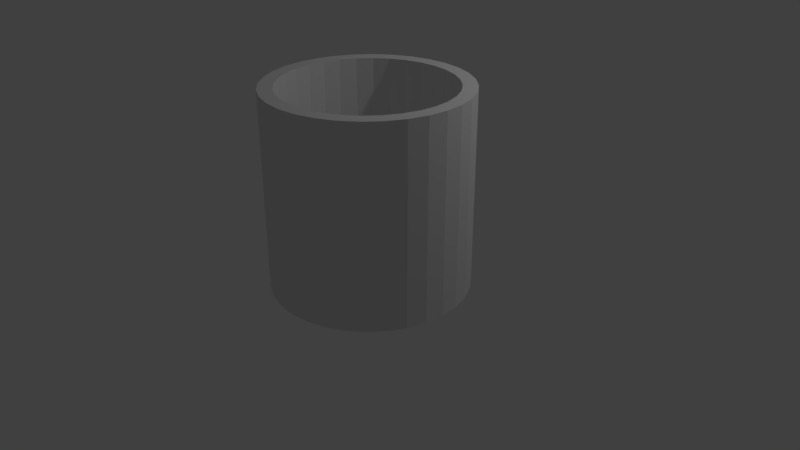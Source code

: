 # Source: Tube.blend  (saved by Blender 2.78.0; exported with 4.5.12 LTS)
import bpy
from mathutils import Matrix  # noqa: F401  (used for matrix-valued properties, if any)

bpy.ops.wm.read_factory_settings(use_empty=True)
scene = bpy.context.scene
scene.name = 'Scene'

# ---- collections
col_collection_1 = bpy.data.collections.new('Collection 1'); scene.collection.children.link(col_collection_1)

# ---- materials (node trees are filled in below, after node groups)
mat_material_002 = bpy.data.materials.new('Material.002')
mat_material_002.alpha_threshold = 0.0
mat_material_002.use_transparent_shadow = False
mat_material_002.roughness = 0.5

# ---- material node trees

# ---- world
world_world = bpy.data.worlds.new('World'); scene.world = world_world
world_world.color = (0.05088, 0.05088, 0.05088)
world_world.use_sun_shadow = False
world_world.sun_shadow_jitter_overblur = 0.0
world_world.cycles.sampling_method = 'MANUAL'

# ---- cameras
cam_camera = bpy.data.cameras.new('Camera')
cam_camera.clip_end = 100.0
cam_camera.lens = 35.0
cam_camera.sensor_width = 32.0
cam_camera.sensor_height = 18.0
cam_camera.ortho_scale = 7.314
cam_camera.dof.focus_distance = 0.0
cam_camera.dof.aperture_fstop = 128.0

# ---- lights
light_lamp = bpy.data.lights.new('Lamp', 'POINT')
light_lamp.transmission_factor = 0.0
light_lamp.cutoff_distance = 30.0
light_lamp.energy = 100.0
light_lamp.shadow_buffer_clip_start = 1.001
light_lamp.shadow_soft_size = 0.1
light_lamp.shadow_maximum_resolution = 0.006
light_lamp.use_absolute_resolution = True

# ---- meshes
me_cylinder_001 = bpy.data.meshes.new('Cylinder.001')
me_cylinder_001.from_pydata([(0.0, 1.0, -1.0), (0.0, 1.0, 1.0), (0.1951, 0.9808, -1.0), (0.1951, 0.9808, 1.0), (0.3827, 0.9239, -1.0), (0.3827, 0.9239, 1.0), (0.5556, 0.8315, -1.0), (0.5556, 0.8315, 1.0), (0.7071, 0.7071, -1.0), (0.7071, 0.7071, 1.0), (0.8315, 0.5556, -1.0), (0.8315, 0.5556, 1.0), (0.9239, 0.3827, -1.0), (0.9239, 0.3827, 1.0), (0.9808, 0.1951, -1.0), (0.9808, 0.1951, 1.0), (1.0, 7.55e-08, -1.0), (1.0, 7.55e-08, 1.0), (0.9808, -0.1951, -1.0), (0.9808, -0.1951, 1.0), (0.9239, -0.3827, -1.0), (0.9239, -0.3827, 1.0), (0.8315, -0.5556, -1.0), (0.8315, -0.5556, 1.0), (0.7071, -0.7071, -1.0), (0.7071, -0.7071, 1.0), (0.5556, -0.8315, -1.0), (0.5556, -0.8315, 1.0), (0.3827, -0.9239, -1.0), (0.3827, -0.9239, 1.0), (0.1951, -0.9808, -1.0), (0.1951, -0.9808, 1.0), (-3.258e-07, -1.0, -1.0), (-3.258e-07, -1.0, 1.0), (-0.1951, -0.9808, -1.0), (-0.1951, -0.9808, 1.0), (-0.3827, -0.9239, -1.0), (-0.3827, -0.9239, 1.0), (-0.5556, -0.8315, -1.0), (-0.5556, -0.8315, 1.0), (-0.7071, -0.7071, -1.0), (-0.7071, -0.7071, 1.0), (-0.8315, -0.5556, -1.0), (-0.8315, -0.5556, 1.0), (-0.9239, -0.3827, -1.0), (-0.9239, -0.3827, 1.0), (-0.9808, -0.1951, -1.0), (-0.9808, -0.1951, 1.0), (-1.0, 9.656e-07, -1.0), (-1.0, 9.656e-07, 1.0), (-0.9808, 0.1951, -1.0), (-0.9808, 0.1951, 1.0), (-0.9239, 0.3827, -1.0), (-0.9239, 0.3827, 1.0), (-0.8315, 0.5556, -1.0), (-0.8315, 0.5556, 1.0), (-0.7071, 0.7071, -1.0), (-0.7071, 0.7071, 1.0), (-0.5556, 0.8315, -1.0), (-0.5556, 0.8315, 1.0), (-0.3827, 0.9239, -1.0), (-0.3827, 0.9239, 1.0), (-0.1951, 0.9808, -1.0), (-0.1951, 0.9808, 1.0)], [], [(0, 1, 3, 2), (2, 3, 5, 4), (4, 5, 7, 6), (6, 7, 9, 8), (8, 9, 11, 10), (10, 11, 13, 12), (12, 13, 15, 14), (14, 15, 17, 16), (16, 17, 19, 18), (18, 19, 21, 20), (20, 21, 23, 22), (22, 23, 25, 24), (24, 25, 27, 26), (26, 27, 29, 28), (28, 29, 31, 30), (30, 31, 33, 32), (32, 33, 35, 34), (34, 35, 37, 36), (36, 37, 39, 38), (38, 39, 41, 40), (40, 41, 43, 42), (42, 43, 45, 44), (44, 45, 47, 46), (46, 47, 49, 48), (48, 49, 51, 50), (50, 51, 53, 52), (52, 53, 55, 54), (54, 55, 57, 56), (56, 57, 59, 58), (58, 59, 61, 60), (60, 61, 63, 62), (62, 63, 1, 0)])
_uv = me_cylinder_001.uv_layers.new(name='UVMap')
_uv.uv.foreach_set('vector', [0.5028, 0.5073, 0.8748, 0.3846, 0.8901, 0.4602, 0.5011, 0.5079, 0.5011, 0.5079, 0.8901, 0.4602, 0.8903, 0.5374, 0.4994, 0.5083, 0.4994, 0.5083, 0.8903, 0.5374, 0.8755, 0.6132, 0.4976, 0.5082, 0.4976, 0.5082, 0.8755, 0.6132, 0.8461, 0.6846, 0.4959, 0.5078, 0.4959, 0.5078, 0.8461, 0.6846, 0.8034, 0.749, 0.4943, 0.5071, 0.4943, 0.5071, 0.8034, 0.749, 0.7489, 0.8039, 0.4929, 0.506, 0.4929, 0.506, 0.7489, 0.8039, 0.6847, 0.847, 0.4918, 0.5047, 0.4918, 0.5047, 0.6847, 0.847, 0.6133, 0.8768, 0.4909, 0.5032, 0.4909, 0.5032, 0.6133, 0.8768, 0.5374, 0.8916, 0.4904, 0.5015, 0.4904, 0.5015, 0.5374, 0.8916, 0.4602, 0.8912, 0.4902, 0.4997, 0.4902, 0.4997, 0.4602, 0.8912, 0.3846, 0.8759, 0.4904, 0.4979, 0.4904, 0.4979, 0.3846, 0.8759, 0.3134, 0.8461, 0.4908, 0.4962, 0.4908, 0.4962, 0.3134, 0.8461, 0.2495, 0.8031, 0.4916, 0.4946, 0.4916, 0.4946, 0.2495, 0.8031, 0.1952, 0.7485, 0.4926, 0.4931, 0.4926, 0.4931, 0.1952, 0.7485, 0.1525, 0.6843, 0.4939, 0.4919, 0.4939, 0.4919, 0.1525, 0.6843, 0.1232, 0.6131, 0.4953, 0.491, 0.4953, 0.491, 0.1232, 0.6131, 0.1083, 0.5375, 0.4969, 0.4903, 0.4969, 0.4903, 0.1083, 0.5375, 0.1084, 0.4605, 0.4986, 0.49, 0.4986, 0.49, 0.1084, 0.4605, 0.1235, 0.3849, 0.5003, 0.49, 0.5003, 0.49, 0.1235, 0.3849, 0.153, 0.3138, 0.502, 0.4903, 0.502, 0.4903, 0.153, 0.3138, 0.1959, 0.2498, 0.5035, 0.4909, 0.5035, 0.4909, 0.1959, 0.2498, 0.2503, 0.1955, 0.5049, 0.4918, 0.5049, 0.4918, 0.2503, 0.1955, 0.3143, 0.1528, 0.506, 0.493, 0.506, 0.493, 0.3143, 0.1528, 0.3853, 0.1234, 0.5069, 0.4944, 0.5069, 0.4944, 0.3853, 0.1234, 0.4606, 0.1084, 0.5076, 0.4961, 0.5076, 0.4961, 0.4606, 0.1084, 0.5374, 0.1084, 0.5079, 0.498, 0.5079, 0.498, 0.5374, 0.1084, 0.6128, 0.1234, 0.5078, 0.4999, 0.5078, 0.4999, 0.6128, 0.1234, 0.6838, 0.1528, 0.5074, 0.5017, 0.5074, 0.5017, 0.6838, 0.1528, 0.7478, 0.1954, 0.5067, 0.5034, 0.5067, 0.5034, 0.7478, 0.1954, 0.8022, 0.2496, 0.5056, 0.505, 0.5056, 0.505, 0.8022, 0.2496, 0.8451, 0.3135, 0.5043, 0.5063, 0.5043, 0.5063, 0.8451, 0.3135, 0.8748, 0.3846, 0.5028, 0.5073])
me_cylinder_001.materials.append(mat_material_002)
me_cylinder_001.use_remesh_preserve_volume = False
me_cylinder_001.use_remesh_preserve_attributes = False
me_cylinder_001.use_mirror_vertex_groups = False
me_cylinder_001.update()

# ---- objects
ob_cylinder = bpy.data.objects.new('Cylinder', me_cylinder_001)
ob_lamp = bpy.data.objects.new('Lamp', light_lamp)
ob_camera = bpy.data.objects.new('Camera', cam_camera)

# ---- transforms, parenting, visibility, modifiers, constraints
ob_cylinder.location = (1.73, -1.485, 1.966)
ob_cylinder.lineart.crease_threshold = 0.0
_m = ob_cylinder.modifiers.new('Solidify', 'SOLIDIFY')
_m.thickness = 0.145
_m.nonmanifold_thickness_mode = 'FIXED'
_m.nonmanifold_merge_threshold = 0.0003
ob_lamp.location = (4.076, 1.005, 5.904)
ob_lamp.rotation_euler = (0.6503, 0.05522, 1.866)
ob_lamp.lock_rotations_4d = False
ob_lamp.empty_display_type = 'ARROWS'
ob_lamp.color = (0.0, 0.0, 0.0, 0.0)
ob_lamp.lineart.crease_threshold = 0.0
ob_camera.location = (7.481, -6.508, 5.344)
ob_camera.rotation_euler = (1.109, 0.0, 0.8149)
ob_camera.lock_rotations_4d = False
ob_camera.empty_display_type = 'ARROWS'
ob_camera.color = (0.0, 0.0, 0.0, 0.0)
ob_camera.display_type = 'WIRE'
ob_camera.lineart.crease_threshold = 0.0

# ---- collection membership
col_collection_1.objects.link(ob_cylinder)
col_collection_1.objects.link(ob_lamp)
col_collection_1.objects.link(ob_camera)

# ---- scene / render settings (as saved in the file)
scene.camera = ob_camera
scene.frame_start = 1; scene.frame_end = 250; scene.frame_set(0)
scene.render.engine = 'BLENDER_EEVEE_NEXT'
scene.render.resolution_percentage = 50
scene.render.dither_intensity = 0.0
scene.cycles.use_denoising = False
scene.cycles.samples = 128
scene.cycles.sampling_pattern = 'TABULATED_SOBOL'
scene.cycles.light_sampling_threshold = 0.0
scene.cycles.use_adaptive_sampling = False
scene.cycles.use_light_tree = False
scene.cycles.blur_glossy = 0.0
scene.cycles.sample_clamp_indirect = 0.0
scene.view_settings.view_transform = 'Standard'
bpy.context.view_layer.update()

